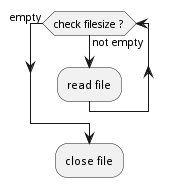

The diagram above was rendered by PlantUML. Its source (embedded in the PNG):
@startuml
while (check filesize ?) is (not empty)
	:read file;
endwhile (empty)
:close file;
@enduml